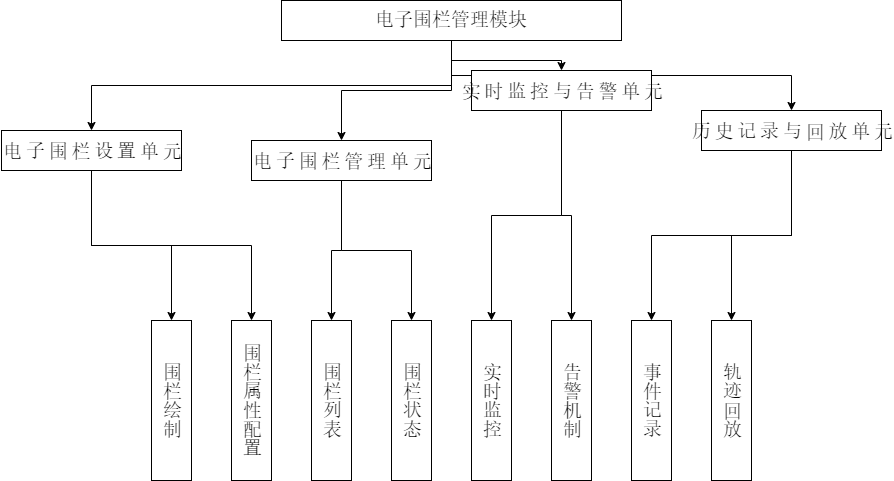

The diagram above was exported from draw.io. Its source (the exported page's mxGraphModel, read from the mxfile embedded in the PNG):
<mxGraphModel dx="2074" dy="1098" grid="1" gridSize="10" guides="1" tooltips="1" connect="1" arrows="1" fold="1" page="1" pageScale="1" pageWidth="827" pageHeight="1169" math="0" shadow="0">
  <root>
    <mxCell id="0" />
    <mxCell id="1" parent="0" />
    <mxCell id="-J-CBH5X6OM7xWFh7BVo-1" style="edgeStyle=orthogonalEdgeStyle;rounded=0;orthogonalLoop=1;jettySize=auto;html=1;exitX=0.5;exitY=1;exitDx=0;exitDy=0;entryX=0.5;entryY=0;entryDx=0;entryDy=0;" parent="1" source="-J-CBH5X6OM7xWFh7BVo-4" target="-J-CBH5X6OM7xWFh7BVo-10" edge="1">
      <mxGeometry relative="1" as="geometry" />
    </mxCell>
    <mxCell id="-J-CBH5X6OM7xWFh7BVo-2" style="edgeStyle=orthogonalEdgeStyle;rounded=0;orthogonalLoop=1;jettySize=auto;html=1;exitX=0.5;exitY=1;exitDx=0;exitDy=0;entryX=0.5;entryY=0;entryDx=0;entryDy=0;" parent="1" source="-J-CBH5X6OM7xWFh7BVo-4" target="-J-CBH5X6OM7xWFh7BVo-7" edge="1">
      <mxGeometry relative="1" as="geometry" />
    </mxCell>
    <mxCell id="-J-CBH5X6OM7xWFh7BVo-3" style="edgeStyle=orthogonalEdgeStyle;rounded=0;orthogonalLoop=1;jettySize=auto;html=1;exitX=0.5;exitY=1;exitDx=0;exitDy=0;entryX=0.5;entryY=0;entryDx=0;entryDy=0;" parent="1" source="-J-CBH5X6OM7xWFh7BVo-4" target="-J-CBH5X6OM7xWFh7BVo-13" edge="1">
      <mxGeometry relative="1" as="geometry" />
    </mxCell>
    <mxCell id="-J-CBH5X6OM7xWFh7BVo-25" style="edgeStyle=orthogonalEdgeStyle;rounded=0;orthogonalLoop=1;jettySize=auto;html=1;exitX=0.5;exitY=1;exitDx=0;exitDy=0;entryX=0.5;entryY=0;entryDx=0;entryDy=0;" parent="1" source="-J-CBH5X6OM7xWFh7BVo-4" target="-J-CBH5X6OM7xWFh7BVo-22" edge="1">
      <mxGeometry relative="1" as="geometry" />
    </mxCell>
    <mxCell id="-J-CBH5X6OM7xWFh7BVo-4" value="电子围栏管理模块" style="rounded=0;whiteSpace=wrap;html=1;fontFamily=宋体;fontSize=19;" parent="1" vertex="1">
      <mxGeometry x="290" y="280" width="340" height="40" as="geometry" />
    </mxCell>
    <mxCell id="-J-CBH5X6OM7xWFh7BVo-5" style="edgeStyle=orthogonalEdgeStyle;rounded=0;orthogonalLoop=1;jettySize=auto;html=1;exitX=0.5;exitY=1;exitDx=0;exitDy=0;entryX=0.5;entryY=0;entryDx=0;entryDy=0;" parent="1" source="-J-CBH5X6OM7xWFh7BVo-7" target="-J-CBH5X6OM7xWFh7BVo-14" edge="1">
      <mxGeometry relative="1" as="geometry" />
    </mxCell>
    <mxCell id="-J-CBH5X6OM7xWFh7BVo-6" style="edgeStyle=orthogonalEdgeStyle;rounded=0;orthogonalLoop=1;jettySize=auto;html=1;exitX=0.5;exitY=1;exitDx=0;exitDy=0;entryX=0.5;entryY=0;entryDx=0;entryDy=0;" parent="1" source="-J-CBH5X6OM7xWFh7BVo-7" target="-J-CBH5X6OM7xWFh7BVo-15" edge="1">
      <mxGeometry relative="1" as="geometry" />
    </mxCell>
    <mxCell id="-J-CBH5X6OM7xWFh7BVo-7" value="电子围栏设置单元" style="rounded=0;whiteSpace=wrap;html=1;textDirection=vertical-lr;horizontal=1;fontFamily=宋体;spacingTop=0;fontSize=19;" parent="1" vertex="1">
      <mxGeometry x="10" y="410" width="180" height="40" as="geometry" />
    </mxCell>
    <mxCell id="-J-CBH5X6OM7xWFh7BVo-8" style="edgeStyle=orthogonalEdgeStyle;rounded=0;orthogonalLoop=1;jettySize=auto;html=1;exitX=0.5;exitY=1;exitDx=0;exitDy=0;entryX=0.5;entryY=0;entryDx=0;entryDy=0;" parent="1" source="-J-CBH5X6OM7xWFh7BVo-10" target="-J-CBH5X6OM7xWFh7BVo-16" edge="1">
      <mxGeometry relative="1" as="geometry" />
    </mxCell>
    <mxCell id="-J-CBH5X6OM7xWFh7BVo-9" style="edgeStyle=orthogonalEdgeStyle;rounded=0;orthogonalLoop=1;jettySize=auto;html=1;exitX=0.5;exitY=1;exitDx=0;exitDy=0;entryX=0.5;entryY=0;entryDx=0;entryDy=0;" parent="1" source="-J-CBH5X6OM7xWFh7BVo-10" target="-J-CBH5X6OM7xWFh7BVo-17" edge="1">
      <mxGeometry relative="1" as="geometry" />
    </mxCell>
    <mxCell id="-J-CBH5X6OM7xWFh7BVo-10" value="电子围栏管理单元" style="rounded=0;whiteSpace=wrap;html=1;textDirection=vertical-lr;horizontal=1;fontFamily=宋体;spacingTop=0;fontSize=19;" parent="1" vertex="1">
      <mxGeometry x="260" y="420" width="180" height="40" as="geometry" />
    </mxCell>
    <mxCell id="-J-CBH5X6OM7xWFh7BVo-11" style="edgeStyle=orthogonalEdgeStyle;rounded=0;orthogonalLoop=1;jettySize=auto;html=1;exitX=0.5;exitY=1;exitDx=0;exitDy=0;entryX=0.5;entryY=0;entryDx=0;entryDy=0;" parent="1" source="-J-CBH5X6OM7xWFh7BVo-13" target="-J-CBH5X6OM7xWFh7BVo-18" edge="1">
      <mxGeometry relative="1" as="geometry" />
    </mxCell>
    <mxCell id="-J-CBH5X6OM7xWFh7BVo-12" style="edgeStyle=orthogonalEdgeStyle;rounded=0;orthogonalLoop=1;jettySize=auto;html=1;exitX=0.5;exitY=1;exitDx=0;exitDy=0;entryX=0.5;entryY=0;entryDx=0;entryDy=0;" parent="1" source="-J-CBH5X6OM7xWFh7BVo-13" target="-J-CBH5X6OM7xWFh7BVo-19" edge="1">
      <mxGeometry relative="1" as="geometry" />
    </mxCell>
    <mxCell id="-J-CBH5X6OM7xWFh7BVo-13" value="实时监控与告警单元" style="rounded=0;whiteSpace=wrap;html=1;textDirection=vertical-lr;horizontal=1;fontFamily=宋体;spacingTop=0;fontSize=19;" parent="1" vertex="1">
      <mxGeometry x="480" y="350" width="180" height="40" as="geometry" />
    </mxCell>
    <mxCell id="-J-CBH5X6OM7xWFh7BVo-14" value="围栏绘制" style="rounded=0;whiteSpace=wrap;textDirection=vertical-lr;horizontal=1;fontFamily=宋体;spacingTop=0;fontSize=19;spacing=3;spacingBottom=0;html=1;" parent="1" vertex="1">
      <mxGeometry x="160" y="600" width="40" height="160" as="geometry" />
    </mxCell>
    <mxCell id="-J-CBH5X6OM7xWFh7BVo-15" value="围栏属性配置" style="rounded=0;whiteSpace=wrap;html=1;textDirection=vertical-lr;horizontal=1;fontFamily=宋体;spacingTop=0;fontSize=19;" parent="1" vertex="1">
      <mxGeometry x="240" y="600" width="40" height="160" as="geometry" />
    </mxCell>
    <mxCell id="-J-CBH5X6OM7xWFh7BVo-16" value="围栏列表" style="rounded=0;whiteSpace=wrap;html=1;textDirection=vertical-lr;horizontal=1;fontFamily=宋体;spacingTop=0;fontSize=19;" parent="1" vertex="1">
      <mxGeometry x="320" y="600" width="40" height="160" as="geometry" />
    </mxCell>
    <mxCell id="-J-CBH5X6OM7xWFh7BVo-17" value="围栏状态" style="rounded=0;whiteSpace=wrap;html=1;textDirection=vertical-lr;horizontal=1;fontFamily=宋体;spacingTop=0;fontSize=19;" parent="1" vertex="1">
      <mxGeometry x="400" y="600" width="40" height="160" as="geometry" />
    </mxCell>
    <mxCell id="-J-CBH5X6OM7xWFh7BVo-18" value="实时监控" style="rounded=0;whiteSpace=wrap;html=1;textDirection=vertical-lr;horizontal=1;fontFamily=宋体;spacingTop=0;fontSize=19;" parent="1" vertex="1">
      <mxGeometry x="480" y="600" width="40" height="160" as="geometry" />
    </mxCell>
    <mxCell id="-J-CBH5X6OM7xWFh7BVo-19" value="告警机制" style="rounded=0;whiteSpace=wrap;html=1;textDirection=vertical-lr;horizontal=1;fontFamily=宋体;spacingTop=0;fontSize=19;" parent="1" vertex="1">
      <mxGeometry x="560" y="600" width="40" height="160" as="geometry" />
    </mxCell>
    <mxCell id="-J-CBH5X6OM7xWFh7BVo-20" style="edgeStyle=orthogonalEdgeStyle;rounded=0;orthogonalLoop=1;jettySize=auto;html=1;exitX=0.5;exitY=1;exitDx=0;exitDy=0;entryX=0.5;entryY=0;entryDx=0;entryDy=0;" parent="1" source="-J-CBH5X6OM7xWFh7BVo-22" target="-J-CBH5X6OM7xWFh7BVo-23" edge="1">
      <mxGeometry relative="1" as="geometry" />
    </mxCell>
    <mxCell id="-J-CBH5X6OM7xWFh7BVo-21" style="edgeStyle=orthogonalEdgeStyle;rounded=0;orthogonalLoop=1;jettySize=auto;html=1;exitX=0.5;exitY=1;exitDx=0;exitDy=0;entryX=0.5;entryY=0;entryDx=0;entryDy=0;" parent="1" source="-J-CBH5X6OM7xWFh7BVo-22" target="-J-CBH5X6OM7xWFh7BVo-24" edge="1">
      <mxGeometry relative="1" as="geometry" />
    </mxCell>
    <mxCell id="-J-CBH5X6OM7xWFh7BVo-22" value="历史记录与回放单元" style="rounded=0;whiteSpace=wrap;html=1;textDirection=vertical-lr;horizontal=1;fontFamily=宋体;spacingTop=0;fontSize=19;" parent="1" vertex="1">
      <mxGeometry x="710" y="390" width="180" height="40" as="geometry" />
    </mxCell>
    <mxCell id="-J-CBH5X6OM7xWFh7BVo-23" value="事件记录" style="rounded=0;whiteSpace=wrap;html=1;textDirection=vertical-lr;horizontal=1;fontFamily=宋体;spacingTop=0;fontSize=19;" parent="1" vertex="1">
      <mxGeometry x="640" y="600" width="40" height="160" as="geometry" />
    </mxCell>
    <mxCell id="-J-CBH5X6OM7xWFh7BVo-24" value="轨迹回放" style="rounded=0;whiteSpace=wrap;html=1;textDirection=vertical-lr;horizontal=1;fontFamily=宋体;spacingTop=0;fontSize=19;" parent="1" vertex="1">
      <mxGeometry x="720" y="600" width="40" height="160" as="geometry" />
    </mxCell>
  </root>
</mxGraphModel>